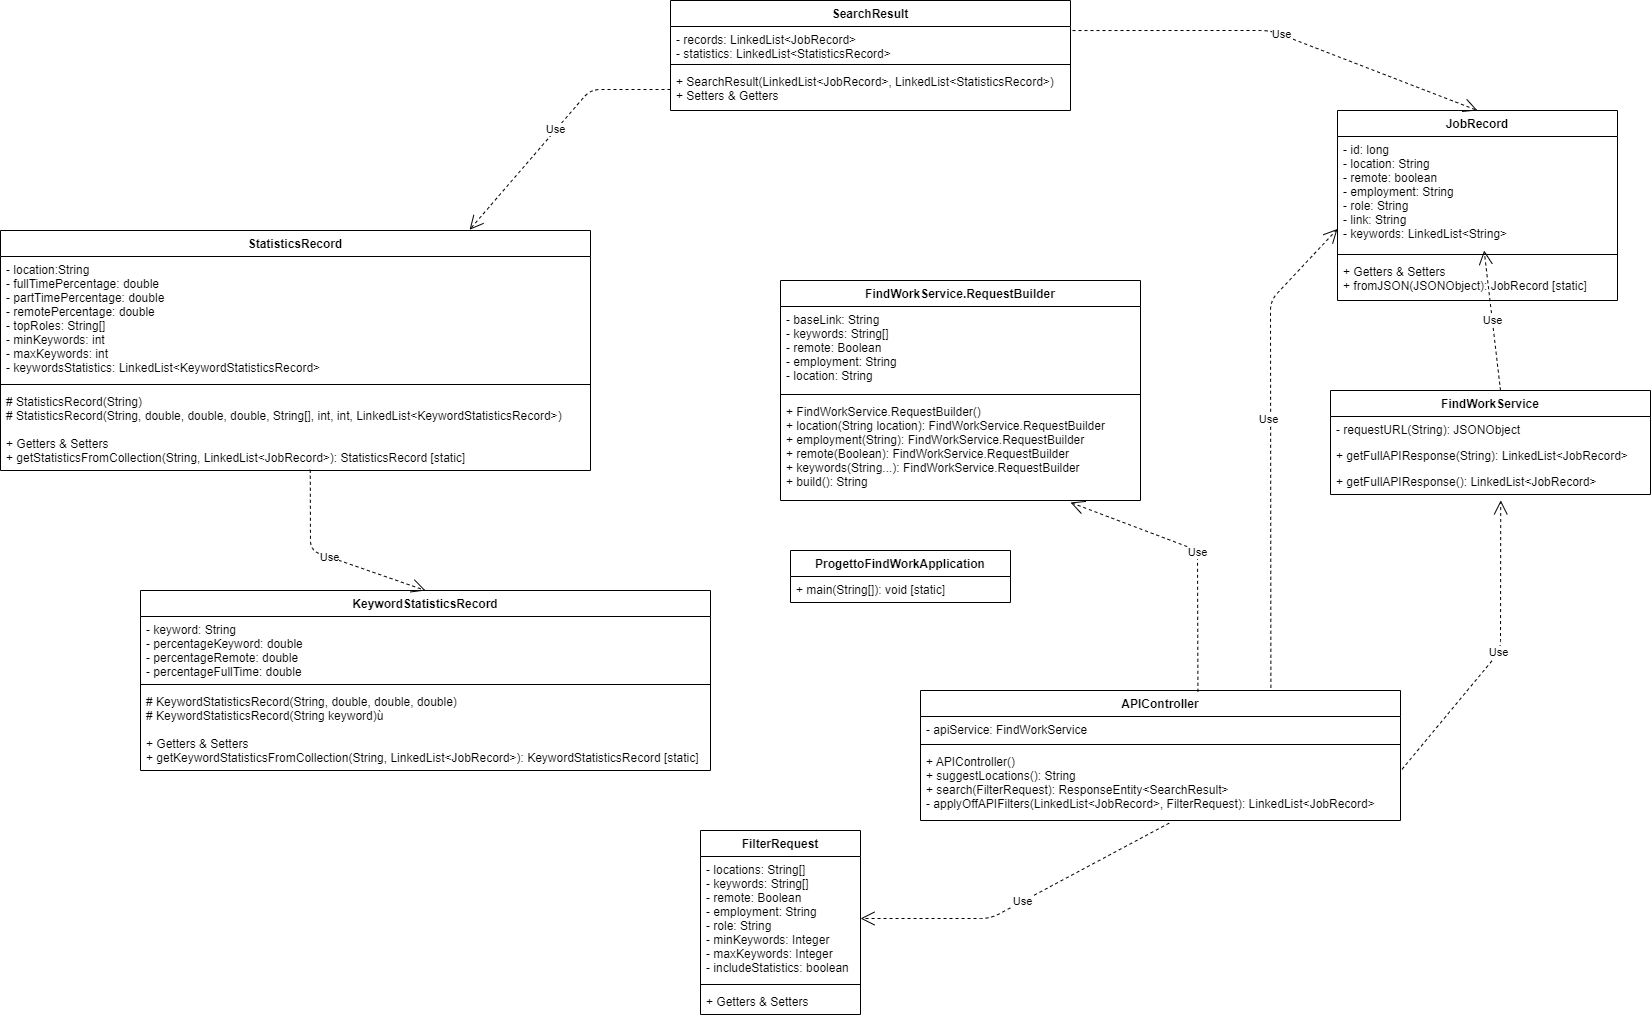

The diagram above was exported from draw.io. Its source (the exported page's mxGraphModel, read from the mxfile embedded in the PNG):
<mxGraphModel dx="2889" dy="1158" grid="1" gridSize="10" guides="1" tooltips="1" connect="1" arrows="1" fold="1" page="1" pageScale="1" pageWidth="827" pageHeight="1169" math="0" shadow="0">
  <root>
    <mxCell id="0" />
    <mxCell id="1" parent="0" />
    <mxCell id="4LCZvvNZD7KzbHpW5D_T-1" value="SearchResult" style="swimlane;fontStyle=1;align=center;verticalAlign=top;childLayout=stackLayout;horizontal=1;startSize=26;horizontalStack=0;resizeParent=1;resizeParentMax=0;resizeLast=0;collapsible=1;marginBottom=0;" vertex="1" parent="1">
      <mxGeometry x="160" y="210" width="400" height="110" as="geometry" />
    </mxCell>
    <mxCell id="4LCZvvNZD7KzbHpW5D_T-2" value="- records: LinkedList&lt;JobRecord&gt;&#10;- statistics: LinkedList&lt;StatisticsRecord&gt;" style="text;strokeColor=none;fillColor=none;align=left;verticalAlign=top;spacingLeft=4;spacingRight=4;overflow=hidden;rotatable=0;points=[[0,0.5],[1,0.5]];portConstraint=eastwest;" vertex="1" parent="4LCZvvNZD7KzbHpW5D_T-1">
      <mxGeometry y="26" width="400" height="34" as="geometry" />
    </mxCell>
    <mxCell id="4LCZvvNZD7KzbHpW5D_T-3" value="" style="line;strokeWidth=1;fillColor=none;align=left;verticalAlign=middle;spacingTop=-1;spacingLeft=3;spacingRight=3;rotatable=0;labelPosition=right;points=[];portConstraint=eastwest;" vertex="1" parent="4LCZvvNZD7KzbHpW5D_T-1">
      <mxGeometry y="60" width="400" height="8" as="geometry" />
    </mxCell>
    <mxCell id="4LCZvvNZD7KzbHpW5D_T-4" value="+ SearchResult(LinkedList&lt;JobRecord&gt;, LinkedList&lt;StatisticsRecord&gt;)&#10;+ Setters &amp; Getters" style="text;strokeColor=none;fillColor=none;align=left;verticalAlign=top;spacingLeft=4;spacingRight=4;overflow=hidden;rotatable=0;points=[[0,0.5],[1,0.5]];portConstraint=eastwest;" vertex="1" parent="4LCZvvNZD7KzbHpW5D_T-1">
      <mxGeometry y="68" width="400" height="42" as="geometry" />
    </mxCell>
    <mxCell id="4LCZvvNZD7KzbHpW5D_T-5" value="FindWorkService.RequestBuilder" style="swimlane;fontStyle=1;align=center;verticalAlign=top;childLayout=stackLayout;horizontal=1;startSize=26;horizontalStack=0;resizeParent=1;resizeParentMax=0;resizeLast=0;collapsible=1;marginBottom=0;" vertex="1" parent="1">
      <mxGeometry x="270" y="490" width="360" height="220" as="geometry" />
    </mxCell>
    <mxCell id="4LCZvvNZD7KzbHpW5D_T-6" value="- baseLink: String&#10;- keywords: String[]&#10;- remote: Boolean&#10;- employment: String&#10;- location: String" style="text;strokeColor=none;fillColor=none;align=left;verticalAlign=top;spacingLeft=4;spacingRight=4;overflow=hidden;rotatable=0;points=[[0,0.5],[1,0.5]];portConstraint=eastwest;" vertex="1" parent="4LCZvvNZD7KzbHpW5D_T-5">
      <mxGeometry y="26" width="360" height="84" as="geometry" />
    </mxCell>
    <mxCell id="4LCZvvNZD7KzbHpW5D_T-7" value="" style="line;strokeWidth=1;fillColor=none;align=left;verticalAlign=middle;spacingTop=-1;spacingLeft=3;spacingRight=3;rotatable=0;labelPosition=right;points=[];portConstraint=eastwest;" vertex="1" parent="4LCZvvNZD7KzbHpW5D_T-5">
      <mxGeometry y="110" width="360" height="8" as="geometry" />
    </mxCell>
    <mxCell id="4LCZvvNZD7KzbHpW5D_T-8" value="+ FindWorkService.RequestBuilder()&#10;+ location(String location): FindWorkService.RequestBuilder&#10;+ employment(String): FindWorkService.RequestBuilder&#10;+ remote(Boolean): FindWorkService.RequestBuilder&#10;+ keywords(String...): FindWorkService.RequestBuilder&#10;+ build(): String" style="text;strokeColor=none;fillColor=none;align=left;verticalAlign=top;spacingLeft=4;spacingRight=4;overflow=hidden;rotatable=0;points=[[0,0.5],[1,0.5]];portConstraint=eastwest;fontStyle=0" vertex="1" parent="4LCZvvNZD7KzbHpW5D_T-5">
      <mxGeometry y="118" width="360" height="102" as="geometry" />
    </mxCell>
    <mxCell id="4LCZvvNZD7KzbHpW5D_T-9" value="FindWorkService" style="swimlane;fontStyle=1;childLayout=stackLayout;horizontal=1;startSize=26;fillColor=none;horizontalStack=0;resizeParent=1;resizeParentMax=0;resizeLast=0;collapsible=1;marginBottom=0;" vertex="1" parent="1">
      <mxGeometry x="820" y="600" width="320" height="104" as="geometry" />
    </mxCell>
    <mxCell id="4LCZvvNZD7KzbHpW5D_T-40" value="Use" style="endArrow=open;endSize=12;dashed=1;html=1;" edge="1" parent="4LCZvvNZD7KzbHpW5D_T-9" target="4LCZvvNZD7KzbHpW5D_T-26">
      <mxGeometry width="160" relative="1" as="geometry">
        <mxPoint x="170" as="sourcePoint" />
        <mxPoint x="330" as="targetPoint" />
      </mxGeometry>
    </mxCell>
    <mxCell id="4LCZvvNZD7KzbHpW5D_T-10" value="- requestURL(String): JSONObject" style="text;strokeColor=none;fillColor=none;align=left;verticalAlign=top;spacingLeft=4;spacingRight=4;overflow=hidden;rotatable=0;points=[[0,0.5],[1,0.5]];portConstraint=eastwest;" vertex="1" parent="4LCZvvNZD7KzbHpW5D_T-9">
      <mxGeometry y="26" width="320" height="26" as="geometry" />
    </mxCell>
    <mxCell id="4LCZvvNZD7KzbHpW5D_T-11" value="+ getFullAPIResponse(String): LinkedList&lt;JobRecord&gt;" style="text;strokeColor=none;fillColor=none;align=left;verticalAlign=top;spacingLeft=4;spacingRight=4;overflow=hidden;rotatable=0;points=[[0,0.5],[1,0.5]];portConstraint=eastwest;" vertex="1" parent="4LCZvvNZD7KzbHpW5D_T-9">
      <mxGeometry y="52" width="320" height="26" as="geometry" />
    </mxCell>
    <mxCell id="4LCZvvNZD7KzbHpW5D_T-12" value="+ getFullAPIResponse(): LinkedList&lt;JobRecord&gt;" style="text;strokeColor=none;fillColor=none;align=left;verticalAlign=top;spacingLeft=4;spacingRight=4;overflow=hidden;rotatable=0;points=[[0,0.5],[1,0.5]];portConstraint=eastwest;" vertex="1" parent="4LCZvvNZD7KzbHpW5D_T-9">
      <mxGeometry y="78" width="320" height="26" as="geometry" />
    </mxCell>
    <mxCell id="4LCZvvNZD7KzbHpW5D_T-17" value="APIController" style="swimlane;fontStyle=1;align=center;verticalAlign=top;childLayout=stackLayout;horizontal=1;startSize=26;horizontalStack=0;resizeParent=1;resizeParentMax=0;resizeLast=0;collapsible=1;marginBottom=0;" vertex="1" parent="1">
      <mxGeometry x="410" y="900" width="480" height="130" as="geometry" />
    </mxCell>
    <mxCell id="4LCZvvNZD7KzbHpW5D_T-18" value="- apiService: FindWorkService" style="text;strokeColor=none;fillColor=none;align=left;verticalAlign=top;spacingLeft=4;spacingRight=4;overflow=hidden;rotatable=0;points=[[0,0.5],[1,0.5]];portConstraint=eastwest;" vertex="1" parent="4LCZvvNZD7KzbHpW5D_T-17">
      <mxGeometry y="26" width="480" height="24" as="geometry" />
    </mxCell>
    <mxCell id="4LCZvvNZD7KzbHpW5D_T-19" value="" style="line;strokeWidth=1;fillColor=none;align=left;verticalAlign=middle;spacingTop=-1;spacingLeft=3;spacingRight=3;rotatable=0;labelPosition=right;points=[];portConstraint=eastwest;" vertex="1" parent="4LCZvvNZD7KzbHpW5D_T-17">
      <mxGeometry y="50" width="480" height="8" as="geometry" />
    </mxCell>
    <mxCell id="4LCZvvNZD7KzbHpW5D_T-20" value="+ APIController()&#10;+ suggestLocations(): String&#10;+ search(FilterRequest): ResponseEntity&lt;SearchResult&gt;&#10;- applyOffAPIFilters(LinkedList&lt;JobRecord&gt;, FilterRequest): LinkedList&lt;JobRecord&gt;" style="text;strokeColor=none;fillColor=none;align=left;verticalAlign=top;spacingLeft=4;spacingRight=4;overflow=hidden;rotatable=0;points=[[0,0.5],[1,0.5]];portConstraint=eastwest;" vertex="1" parent="4LCZvvNZD7KzbHpW5D_T-17">
      <mxGeometry y="58" width="480" height="72" as="geometry" />
    </mxCell>
    <mxCell id="4LCZvvNZD7KzbHpW5D_T-21" value="FilterRequest" style="swimlane;fontStyle=1;align=center;verticalAlign=top;childLayout=stackLayout;horizontal=1;startSize=26;horizontalStack=0;resizeParent=1;resizeParentMax=0;resizeLast=0;collapsible=1;marginBottom=0;" vertex="1" parent="1">
      <mxGeometry x="190" y="1040" width="160" height="184" as="geometry" />
    </mxCell>
    <mxCell id="4LCZvvNZD7KzbHpW5D_T-22" value="- locations: String[]&#10;- keywords: String[]&#10;- remote: Boolean&#10;- employment: String&#10;- role: String&#10;- minKeywords: Integer&#10;- maxKeywords: Integer&#10;- includeStatistics: boolean" style="text;strokeColor=none;fillColor=none;align=left;verticalAlign=top;spacingLeft=4;spacingRight=4;overflow=hidden;rotatable=0;points=[[0,0.5],[1,0.5]];portConstraint=eastwest;" vertex="1" parent="4LCZvvNZD7KzbHpW5D_T-21">
      <mxGeometry y="26" width="160" height="124" as="geometry" />
    </mxCell>
    <mxCell id="4LCZvvNZD7KzbHpW5D_T-23" value="" style="line;strokeWidth=1;fillColor=none;align=left;verticalAlign=middle;spacingTop=-1;spacingLeft=3;spacingRight=3;rotatable=0;labelPosition=right;points=[];portConstraint=eastwest;" vertex="1" parent="4LCZvvNZD7KzbHpW5D_T-21">
      <mxGeometry y="150" width="160" height="8" as="geometry" />
    </mxCell>
    <mxCell id="4LCZvvNZD7KzbHpW5D_T-24" value="+ Getters &amp; Setters" style="text;strokeColor=none;fillColor=none;align=left;verticalAlign=top;spacingLeft=4;spacingRight=4;overflow=hidden;rotatable=0;points=[[0,0.5],[1,0.5]];portConstraint=eastwest;" vertex="1" parent="4LCZvvNZD7KzbHpW5D_T-21">
      <mxGeometry y="158" width="160" height="26" as="geometry" />
    </mxCell>
    <mxCell id="4LCZvvNZD7KzbHpW5D_T-25" value="JobRecord" style="swimlane;fontStyle=1;align=center;verticalAlign=top;childLayout=stackLayout;horizontal=1;startSize=26;horizontalStack=0;resizeParent=1;resizeParentMax=0;resizeLast=0;collapsible=1;marginBottom=0;" vertex="1" parent="1">
      <mxGeometry x="827" y="320" width="280" height="190" as="geometry" />
    </mxCell>
    <mxCell id="4LCZvvNZD7KzbHpW5D_T-26" value="- id: long&#10;- location: String&#10;- remote: boolean&#10;- employment: String&#10;- role: String&#10;- link: String&#10;- keywords: LinkedList&lt;String&gt;" style="text;strokeColor=none;fillColor=none;align=left;verticalAlign=top;spacingLeft=4;spacingRight=4;overflow=hidden;rotatable=0;points=[[0,0.5],[1,0.5]];portConstraint=eastwest;" vertex="1" parent="4LCZvvNZD7KzbHpW5D_T-25">
      <mxGeometry y="26" width="280" height="114" as="geometry" />
    </mxCell>
    <mxCell id="4LCZvvNZD7KzbHpW5D_T-27" value="" style="line;strokeWidth=1;fillColor=none;align=left;verticalAlign=middle;spacingTop=-1;spacingLeft=3;spacingRight=3;rotatable=0;labelPosition=right;points=[];portConstraint=eastwest;" vertex="1" parent="4LCZvvNZD7KzbHpW5D_T-25">
      <mxGeometry y="140" width="280" height="8" as="geometry" />
    </mxCell>
    <mxCell id="4LCZvvNZD7KzbHpW5D_T-28" value="+ Getters &amp; Setters&#10;+ fromJSON(JSONObject): JobRecord [static]" style="text;strokeColor=none;fillColor=none;align=left;verticalAlign=top;spacingLeft=4;spacingRight=4;overflow=hidden;rotatable=0;points=[[0,0.5],[1,0.5]];portConstraint=eastwest;" vertex="1" parent="4LCZvvNZD7KzbHpW5D_T-25">
      <mxGeometry y="148" width="280" height="42" as="geometry" />
    </mxCell>
    <mxCell id="4LCZvvNZD7KzbHpW5D_T-29" value="StatisticsRecord" style="swimlane;fontStyle=1;align=center;verticalAlign=top;childLayout=stackLayout;horizontal=1;startSize=26;horizontalStack=0;resizeParent=1;resizeParentMax=0;resizeLast=0;collapsible=1;marginBottom=0;" vertex="1" parent="1">
      <mxGeometry x="-510" y="440" width="590" height="240" as="geometry" />
    </mxCell>
    <mxCell id="4LCZvvNZD7KzbHpW5D_T-30" value="- location:String&#10;&#09;- fullTimePercentage: double&#10;&#09;- partTimePercentage: double&#10;&#09;- remotePercentage: double&#10;&#09;- topRoles: String[]&#10;&#09;- minKeywords: int&#10;&#09;- maxKeywords: int&#10;&#09;- keywordsStatistics: LinkedList&lt;KeywordStatisticsRecord&gt;" style="text;strokeColor=none;fillColor=none;align=left;verticalAlign=top;spacingLeft=4;spacingRight=4;overflow=hidden;rotatable=0;points=[[0,0.5],[1,0.5]];portConstraint=eastwest;" vertex="1" parent="4LCZvvNZD7KzbHpW5D_T-29">
      <mxGeometry y="26" width="590" height="124" as="geometry" />
    </mxCell>
    <mxCell id="4LCZvvNZD7KzbHpW5D_T-31" value="" style="line;strokeWidth=1;fillColor=none;align=left;verticalAlign=middle;spacingTop=-1;spacingLeft=3;spacingRight=3;rotatable=0;labelPosition=right;points=[];portConstraint=eastwest;" vertex="1" parent="4LCZvvNZD7KzbHpW5D_T-29">
      <mxGeometry y="150" width="590" height="8" as="geometry" />
    </mxCell>
    <mxCell id="4LCZvvNZD7KzbHpW5D_T-32" value="# StatisticsRecord(String)&#10;# StatisticsRecord(String, double, double, double, String[], int, int, LinkedList&lt;KeywordStatisticsRecord&gt;)&#10;&#10;+ Getters &amp; Setters&#10;+ getStatisticsFromCollection(String, LinkedList&lt;JobRecord&gt;): StatisticsRecord [static]" style="text;strokeColor=none;fillColor=none;align=left;verticalAlign=top;spacingLeft=4;spacingRight=4;overflow=hidden;rotatable=0;points=[[0,0.5],[1,0.5]];portConstraint=eastwest;" vertex="1" parent="4LCZvvNZD7KzbHpW5D_T-29">
      <mxGeometry y="158" width="590" height="82" as="geometry" />
    </mxCell>
    <mxCell id="4LCZvvNZD7KzbHpW5D_T-33" value="KeywordStatisticsRecord" style="swimlane;fontStyle=1;align=center;verticalAlign=top;childLayout=stackLayout;horizontal=1;startSize=26;horizontalStack=0;resizeParent=1;resizeParentMax=0;resizeLast=0;collapsible=1;marginBottom=0;" vertex="1" parent="1">
      <mxGeometry x="-370" y="800" width="570" height="180" as="geometry" />
    </mxCell>
    <mxCell id="4LCZvvNZD7KzbHpW5D_T-34" value="- keyword: String&#10;&#09;- percentageKeyword: double&#10;&#09;- percentageRemote: double&#10;&#09;- percentageFullTime: double" style="text;strokeColor=none;fillColor=none;align=left;verticalAlign=top;spacingLeft=4;spacingRight=4;overflow=hidden;rotatable=0;points=[[0,0.5],[1,0.5]];portConstraint=eastwest;" vertex="1" parent="4LCZvvNZD7KzbHpW5D_T-33">
      <mxGeometry y="26" width="570" height="64" as="geometry" />
    </mxCell>
    <mxCell id="4LCZvvNZD7KzbHpW5D_T-35" value="" style="line;strokeWidth=1;fillColor=none;align=left;verticalAlign=middle;spacingTop=-1;spacingLeft=3;spacingRight=3;rotatable=0;labelPosition=right;points=[];portConstraint=eastwest;" vertex="1" parent="4LCZvvNZD7KzbHpW5D_T-33">
      <mxGeometry y="90" width="570" height="8" as="geometry" />
    </mxCell>
    <mxCell id="4LCZvvNZD7KzbHpW5D_T-36" value="# KeywordStatisticsRecord(String, double, double, double)&#10;# KeywordStatisticsRecord(String keyword)ù&#10;&#10;+ Getters &amp; Setters&#10;+ getKeywordStatisticsFromCollection(String, LinkedList&lt;JobRecord&gt;): KeywordStatisticsRecord [static]" style="text;strokeColor=none;fillColor=none;align=left;verticalAlign=top;spacingLeft=4;spacingRight=4;overflow=hidden;rotatable=0;points=[[0,0.5],[1,0.5]];portConstraint=eastwest;" vertex="1" parent="4LCZvvNZD7KzbHpW5D_T-33">
      <mxGeometry y="98" width="570" height="82" as="geometry" />
    </mxCell>
    <mxCell id="4LCZvvNZD7KzbHpW5D_T-37" value="Use" style="endArrow=open;endSize=12;dashed=1;html=1;entryX=1;entryY=0.5;entryDx=0;entryDy=0;exitX=0.518;exitY=1.037;exitDx=0;exitDy=0;exitPerimeter=0;" edge="1" parent="1" source="4LCZvvNZD7KzbHpW5D_T-20" target="4LCZvvNZD7KzbHpW5D_T-22">
      <mxGeometry width="160" relative="1" as="geometry">
        <mxPoint x="250" y="1040" as="sourcePoint" />
        <mxPoint x="410" y="1040" as="targetPoint" />
        <Array as="points">
          <mxPoint x="480" y="1128" />
        </Array>
      </mxGeometry>
    </mxCell>
    <mxCell id="4LCZvvNZD7KzbHpW5D_T-38" value="Use" style="endArrow=open;endSize=12;dashed=1;html=1;exitX=1.003;exitY=0.29;exitDx=0;exitDy=0;exitPerimeter=0;entryX=0.532;entryY=1.225;entryDx=0;entryDy=0;entryPerimeter=0;" edge="1" parent="1" source="4LCZvvNZD7KzbHpW5D_T-20" target="4LCZvvNZD7KzbHpW5D_T-12">
      <mxGeometry width="160" relative="1" as="geometry">
        <mxPoint x="1100" y="930" as="sourcePoint" />
        <mxPoint x="1260" y="930" as="targetPoint" />
        <Array as="points">
          <mxPoint x="990" y="860" />
        </Array>
      </mxGeometry>
    </mxCell>
    <mxCell id="4LCZvvNZD7KzbHpW5D_T-39" value="Use" style="endArrow=open;endSize=12;dashed=1;html=1;exitX=0.578;exitY=0.01;exitDx=0;exitDy=0;exitPerimeter=0;" edge="1" parent="1" source="4LCZvvNZD7KzbHpW5D_T-17">
      <mxGeometry width="160" relative="1" as="geometry">
        <mxPoint x="670" y="800" as="sourcePoint" />
        <mxPoint x="560" y="712" as="targetPoint" />
        <Array as="points">
          <mxPoint x="687" y="760" />
        </Array>
      </mxGeometry>
    </mxCell>
    <mxCell id="4LCZvvNZD7KzbHpW5D_T-41" value="Use" style="endArrow=open;endSize=12;dashed=1;html=1;exitX=0.73;exitY=-0.021;exitDx=0;exitDy=0;exitPerimeter=0;entryX=0;entryY=0.811;entryDx=0;entryDy=0;entryPerimeter=0;" edge="1" parent="1" source="4LCZvvNZD7KzbHpW5D_T-17" target="4LCZvvNZD7KzbHpW5D_T-26">
      <mxGeometry x="0.1052" y="2" width="160" relative="1" as="geometry">
        <mxPoint x="700" y="780" as="sourcePoint" />
        <mxPoint x="760" y="420" as="targetPoint" />
        <Array as="points">
          <mxPoint x="760" y="510" />
        </Array>
        <mxPoint as="offset" />
      </mxGeometry>
    </mxCell>
    <mxCell id="4LCZvvNZD7KzbHpW5D_T-42" value="Use" style="endArrow=open;endSize=12;dashed=1;html=1;exitX=0.525;exitY=0.991;exitDx=0;exitDy=0;exitPerimeter=0;entryX=0.5;entryY=0;entryDx=0;entryDy=0;" edge="1" parent="1" source="4LCZvvNZD7KzbHpW5D_T-32" target="4LCZvvNZD7KzbHpW5D_T-33">
      <mxGeometry width="160" relative="1" as="geometry">
        <mxPoint x="-270" y="740" as="sourcePoint" />
        <mxPoint x="-110" y="740" as="targetPoint" />
        <Array as="points">
          <mxPoint x="-200" y="760" />
        </Array>
      </mxGeometry>
    </mxCell>
    <mxCell id="4LCZvvNZD7KzbHpW5D_T-43" value="Use" style="endArrow=open;endSize=12;dashed=1;html=1;entryX=0.795;entryY=-0.003;entryDx=0;entryDy=0;entryPerimeter=0;exitX=0;exitY=0.5;exitDx=0;exitDy=0;" edge="1" parent="1" source="4LCZvvNZD7KzbHpW5D_T-4" target="4LCZvvNZD7KzbHpW5D_T-29">
      <mxGeometry width="160" relative="1" as="geometry">
        <mxPoint x="-360" y="270" as="sourcePoint" />
        <mxPoint x="-200" y="270" as="targetPoint" />
        <Array as="points">
          <mxPoint x="80" y="299" />
        </Array>
      </mxGeometry>
    </mxCell>
    <mxCell id="4LCZvvNZD7KzbHpW5D_T-44" value="Use" style="endArrow=open;endSize=12;dashed=1;html=1;exitX=1.005;exitY=0.119;exitDx=0;exitDy=0;entryX=0.5;entryY=0;entryDx=0;entryDy=0;exitPerimeter=0;" edge="1" parent="1" source="4LCZvvNZD7KzbHpW5D_T-2" target="4LCZvvNZD7KzbHpW5D_T-25">
      <mxGeometry width="160" relative="1" as="geometry">
        <mxPoint x="630" y="200" as="sourcePoint" />
        <mxPoint x="790" y="200" as="targetPoint" />
        <Array as="points">
          <mxPoint x="760" y="240" />
        </Array>
      </mxGeometry>
    </mxCell>
    <mxCell id="4LCZvvNZD7KzbHpW5D_T-45" value="ProgettoFindWorkApplication" style="swimlane;fontStyle=1;childLayout=stackLayout;horizontal=1;startSize=26;fillColor=none;horizontalStack=0;resizeParent=1;resizeParentMax=0;resizeLast=0;collapsible=1;marginBottom=0;" vertex="1" parent="1">
      <mxGeometry x="280" y="760" width="220" height="52" as="geometry" />
    </mxCell>
    <mxCell id="4LCZvvNZD7KzbHpW5D_T-46" value="+ main(String[]): void [static]" style="text;strokeColor=none;fillColor=none;align=left;verticalAlign=top;spacingLeft=4;spacingRight=4;overflow=hidden;rotatable=0;points=[[0,0.5],[1,0.5]];portConstraint=eastwest;" vertex="1" parent="4LCZvvNZD7KzbHpW5D_T-45">
      <mxGeometry y="26" width="220" height="26" as="geometry" />
    </mxCell>
  </root>
</mxGraphModel>